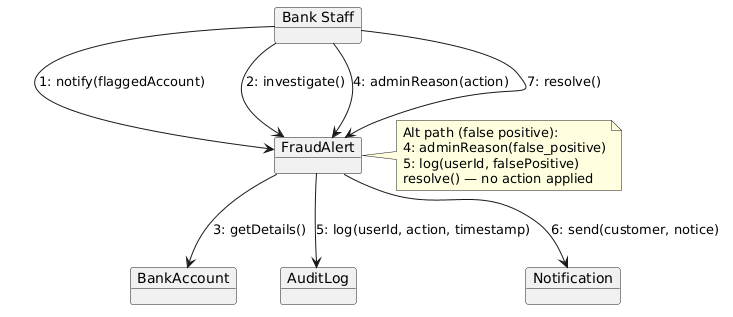

The diagram above was rendered by PlantUML. Its source (embedded in the PNG):
@startuml
skinparam objectStyle rectangle

object "Bank Staff" as BS
object "FraudAlert" as FA
object "BankAccount" as BA
object "AuditLog" as AL
object "Notification" as N

BS --> FA : 1: notify(flaggedAccount)
BS --> FA : 2: investigate()
FA --> BA : 3: getDetails()
BS --> FA : 4: adminReason(action)
FA --> AL : 5: log(userId, action, timestamp)
FA --> N  : 6: send(customer, notice)
BS --> FA : 7: resolve()

note right of FA #lightyellow
  Alt path (false positive):
  4: adminReason(false_positive)
  5: log(userId, falsePositive)
  resolve() — no action applied
end note
@enduml